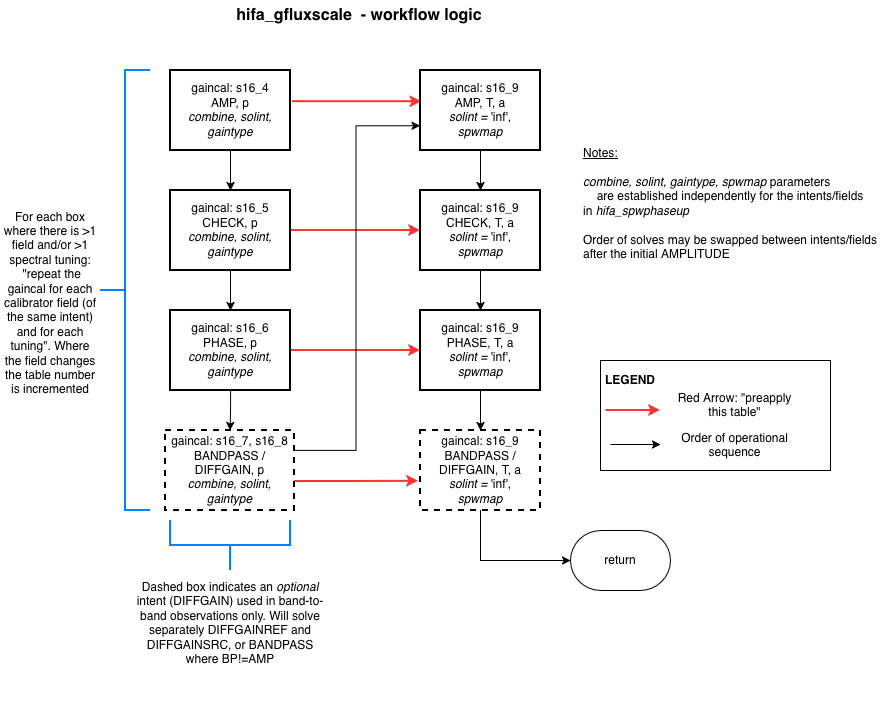

The diagram above was exported from draw.io. Its source (the exported page's mxGraphModel, read from the mxfile embedded in the PNG):
<mxGraphModel dx="1818" dy="1298" grid="1" gridSize="10" guides="1" tooltips="1" connect="1" arrows="1" fold="1" page="1" pageScale="1" pageWidth="1000" pageHeight="800" math="0" shadow="0">
  <root>
    <mxCell id="0" />
    <mxCell id="1" parent="0" />
    <mxCell id="7vR_h1X6vSAxw_6vInkE-1" parent="1" style="text;html=1;align=center;verticalAlign=middle;whiteSpace=wrap;rounded=0;" value="&lt;b&gt;&lt;font style=&quot;font-size: 16px;&quot;&gt;hifa_gfluxscale&amp;nbsp; - workflow logic&lt;/font&gt;&lt;/b&gt;" vertex="1">
      <mxGeometry height="30" width="510" x="144" y="30" as="geometry" />
    </mxCell>
    <mxCell id="7vR_h1X6vSAxw_6vInkE-2" edge="1" parent="1" source="7vR_h1X6vSAxw_6vInkE-4" style="edgeStyle=orthogonalEdgeStyle;rounded=0;orthogonalLoop=1;jettySize=auto;html=1;" target="7vR_h1X6vSAxw_6vInkE-7" value="">
      <mxGeometry relative="1" as="geometry" />
    </mxCell>
    <mxCell id="7vR_h1X6vSAxw_6vInkE-3" edge="1" parent="1" source="7vR_h1X6vSAxw_6vInkE-4" style="edgeStyle=orthogonalEdgeStyle;rounded=0;orthogonalLoop=1;jettySize=auto;html=1;entryX=0.01;entryY=0.39;entryDx=0;entryDy=0;entryPerimeter=0;exitX=1.017;exitY=0.39;exitDx=0;exitDy=0;exitPerimeter=0;strokeWidth=2;strokeColor=#FF3333;" target="7vR_h1X6vSAxw_6vInkE-15">
      <mxGeometry relative="1" as="geometry" />
    </mxCell>
    <mxCell id="7vR_h1X6vSAxw_6vInkE-4" parent="1" style="rounded=0;whiteSpace=wrap;html=1;strokeWidth=2;" value="&lt;div&gt;gaincal: s16_4&lt;/div&gt;&lt;div&gt;AMP, p&lt;/div&gt;&lt;div&gt;&lt;i&gt;combine, solint, gaintype&lt;br&gt;&lt;/i&gt;&lt;/div&gt;" vertex="1">
      <mxGeometry height="80" width="120" x="210" y="100" as="geometry" />
    </mxCell>
    <mxCell id="7vR_h1X6vSAxw_6vInkE-5" edge="1" parent="1" source="7vR_h1X6vSAxw_6vInkE-7" style="edgeStyle=orthogonalEdgeStyle;rounded=0;orthogonalLoop=1;jettySize=auto;html=1;" target="7vR_h1X6vSAxw_6vInkE-10" value="">
      <mxGeometry relative="1" as="geometry" />
    </mxCell>
    <mxCell id="7vR_h1X6vSAxw_6vInkE-6" edge="1" parent="1" source="7vR_h1X6vSAxw_6vInkE-7" style="edgeStyle=orthogonalEdgeStyle;rounded=0;orthogonalLoop=1;jettySize=auto;html=1;entryX=0;entryY=0.5;entryDx=0;entryDy=0;strokeWidth=2;strokeColor=#FF3333;" target="7vR_h1X6vSAxw_6vInkE-17">
      <mxGeometry relative="1" as="geometry" />
    </mxCell>
    <mxCell id="7vR_h1X6vSAxw_6vInkE-7" parent="1" style="rounded=0;whiteSpace=wrap;html=1;strokeWidth=2;strokeColor=#000000;" value="&lt;div&gt;gaincal: s16_5&lt;/div&gt;&lt;div&gt;CHECK, p&lt;/div&gt;&lt;div&gt;&lt;i&gt;combine, solint, gaintype&lt;br&gt;&lt;/i&gt;&lt;/div&gt;" vertex="1">
      <mxGeometry height="80" width="120" x="210" y="220" as="geometry" />
    </mxCell>
    <mxCell id="7vR_h1X6vSAxw_6vInkE-8" edge="1" parent="1" source="7vR_h1X6vSAxw_6vInkE-10" style="edgeStyle=orthogonalEdgeStyle;rounded=0;orthogonalLoop=1;jettySize=auto;html=1;" target="7vR_h1X6vSAxw_6vInkE-13" value="">
      <mxGeometry relative="1" as="geometry" />
    </mxCell>
    <mxCell id="7vR_h1X6vSAxw_6vInkE-9" edge="1" parent="1" source="7vR_h1X6vSAxw_6vInkE-10" style="edgeStyle=orthogonalEdgeStyle;rounded=0;orthogonalLoop=1;jettySize=auto;html=1;entryX=0;entryY=0.5;entryDx=0;entryDy=0;strokeColor=#FF3333;strokeWidth=2;" target="7vR_h1X6vSAxw_6vInkE-19">
      <mxGeometry relative="1" as="geometry" />
    </mxCell>
    <mxCell id="7vR_h1X6vSAxw_6vInkE-10" parent="1" style="rounded=0;whiteSpace=wrap;html=1;strokeWidth=2;strokeColor=#000000;" value="&lt;div&gt;gaincal: s16_6&lt;/div&gt;&lt;div&gt;PHASE, p&lt;/div&gt;&lt;div&gt;&lt;i&gt;combine, solint, gaintype&lt;br&gt;&lt;/i&gt;&lt;/div&gt;" vertex="1">
      <mxGeometry height="80" width="120" x="210" y="340" as="geometry" />
    </mxCell>
    <mxCell id="7vR_h1X6vSAxw_6vInkE-11" edge="1" parent="1" style="edgeStyle=orthogonalEdgeStyle;rounded=0;orthogonalLoop=1;jettySize=auto;html=1;entryX=-0.004;entryY=0.692;entryDx=0;entryDy=0;entryPerimeter=0;" target="7vR_h1X6vSAxw_6vInkE-15">
      <mxGeometry relative="1" as="geometry">
        <mxPoint x="330" y="480" as="sourcePoint" />
      </mxGeometry>
    </mxCell>
    <mxCell id="7vR_h1X6vSAxw_6vInkE-12" edge="1" parent="1" style="edgeStyle=orthogonalEdgeStyle;rounded=0;orthogonalLoop=1;jettySize=auto;html=1;entryX=-0.016;entryY=0.635;entryDx=0;entryDy=0;entryPerimeter=0;strokeWidth=2;strokeColor=#FF3333;" target="7vR_h1X6vSAxw_6vInkE-20">
      <mxGeometry relative="1" as="geometry">
        <Array as="points">
          <mxPoint x="330" y="511" />
          <mxPoint x="396" y="511" />
        </Array>
        <mxPoint x="330" y="510" as="sourcePoint" />
      </mxGeometry>
    </mxCell>
    <mxCell id="7vR_h1X6vSAxw_6vInkE-13" parent="1" style="rounded=0;whiteSpace=wrap;html=1;strokeWidth=2;dashed=1;strokeColor=#000000;" value="&lt;div&gt;gaincal: s16_7, s16_8&lt;/div&gt;&lt;div&gt;BANDPASS / DIFFGAIN, p&lt;/div&gt;&lt;div&gt;&lt;i&gt;combine, solint, gaintype&lt;br&gt;&lt;/i&gt;&lt;/div&gt;" vertex="1">
      <mxGeometry height="80" width="129" x="205" y="460" as="geometry" />
    </mxCell>
    <mxCell id="7vR_h1X6vSAxw_6vInkE-14" edge="1" parent="1" source="7vR_h1X6vSAxw_6vInkE-15" style="edgeStyle=orthogonalEdgeStyle;rounded=0;orthogonalLoop=1;jettySize=auto;html=1;" target="7vR_h1X6vSAxw_6vInkE-17" value="">
      <mxGeometry relative="1" as="geometry" />
    </mxCell>
    <mxCell id="7vR_h1X6vSAxw_6vInkE-15" parent="1" style="rounded=0;whiteSpace=wrap;html=1;strokeWidth=2;" value="&lt;div&gt;gaincal: s16_9&lt;/div&gt;&lt;div&gt;AMP, T, a&lt;/div&gt;&lt;div&gt;&lt;i&gt;solint = &lt;/i&gt;'inf',&lt;/div&gt;&lt;div&gt;&lt;i&gt;spwmap&lt;br&gt;&lt;/i&gt;&lt;/div&gt;" vertex="1">
      <mxGeometry height="80" width="120" x="460" y="100" as="geometry" />
    </mxCell>
    <mxCell id="7vR_h1X6vSAxw_6vInkE-16" edge="1" parent="1" source="7vR_h1X6vSAxw_6vInkE-17" style="edgeStyle=orthogonalEdgeStyle;rounded=0;orthogonalLoop=1;jettySize=auto;html=1;" target="7vR_h1X6vSAxw_6vInkE-19" value="">
      <mxGeometry relative="1" as="geometry" />
    </mxCell>
    <mxCell id="7vR_h1X6vSAxw_6vInkE-17" parent="1" style="rounded=0;whiteSpace=wrap;html=1;strokeWidth=2;strokeColor=#000000;" value="&lt;div&gt;gaincal: s16_9&lt;/div&gt;&lt;div&gt;CHECK, T, a&lt;/div&gt;&lt;div&gt;&lt;i&gt;solint = &lt;/i&gt;'inf',&lt;/div&gt;&lt;div&gt;&lt;i&gt;spwmap&lt;br&gt;&lt;/i&gt;&lt;/div&gt;" vertex="1">
      <mxGeometry height="80" width="120" x="460" y="220" as="geometry" />
    </mxCell>
    <mxCell id="7vR_h1X6vSAxw_6vInkE-18" edge="1" parent="1" source="7vR_h1X6vSAxw_6vInkE-19" style="edgeStyle=orthogonalEdgeStyle;rounded=0;orthogonalLoop=1;jettySize=auto;html=1;" target="7vR_h1X6vSAxw_6vInkE-20" value="">
      <mxGeometry relative="1" as="geometry" />
    </mxCell>
    <mxCell id="7vR_h1X6vSAxw_6vInkE-19" parent="1" style="rounded=0;whiteSpace=wrap;html=1;strokeWidth=2;strokeColor=#000000;" value="&lt;div&gt;gaincal: s16_9&lt;/div&gt;&lt;div&gt;PHASE, T, a&lt;/div&gt;&lt;div&gt;&lt;i&gt;solint = &lt;/i&gt;'inf',&lt;/div&gt;&lt;div&gt;&lt;i&gt;spwmap&lt;br&gt;&lt;/i&gt;&lt;/div&gt;" vertex="1">
      <mxGeometry height="80" width="120" x="460" y="340" as="geometry" />
    </mxCell>
    <mxCell id="7vR_h1X6vSAxw_6vInkE-20" parent="1" style="rounded=0;whiteSpace=wrap;html=1;strokeWidth=2;strokeColor=#000000;dashed=1;" value="&lt;div&gt;gaincal: s16_9&lt;/div&gt;&lt;div&gt;BANDPASS /DIFFGAIN, T, a&lt;/div&gt;&lt;div&gt;&lt;i&gt;solint = &lt;/i&gt;'inf',&lt;/div&gt;&lt;div&gt;&lt;i&gt;spwmap&lt;br&gt;&lt;/i&gt;&lt;/div&gt;" vertex="1">
      <mxGeometry height="80" width="120" x="460" y="460" as="geometry" />
    </mxCell>
    <mxCell id="7vR_h1X6vSAxw_6vInkE-21" parent="1" style="strokeWidth=1;html=1;shape=mxgraph.flowchart.terminator;whiteSpace=wrap;" value="return" vertex="1">
      <mxGeometry height="60" width="100" x="610" y="560" as="geometry" />
    </mxCell>
    <mxCell id="7vR_h1X6vSAxw_6vInkE-22" edge="1" parent="1" source="7vR_h1X6vSAxw_6vInkE-20" style="edgeStyle=orthogonalEdgeStyle;rounded=0;orthogonalLoop=1;jettySize=auto;html=1;entryX=0;entryY=0.5;entryDx=0;entryDy=0;entryPerimeter=0;" target="7vR_h1X6vSAxw_6vInkE-21">
      <mxGeometry relative="1" as="geometry">
        <Array as="points">
          <mxPoint x="520" y="590" />
        </Array>
      </mxGeometry>
    </mxCell>
    <mxCell id="7vR_h1X6vSAxw_6vInkE-23" parent="1" style="strokeWidth=2;html=1;shape=mxgraph.flowchart.annotation_2;align=left;labelPosition=right;pointerEvents=1;strokeColor=#007FFF;" value="" vertex="1">
      <mxGeometry height="440" width="50" x="140" y="100" as="geometry" />
    </mxCell>
    <mxCell id="7vR_h1X6vSAxw_6vInkE-24" parent="1" style="strokeWidth=2;html=1;shape=mxgraph.flowchart.annotation_2;align=left;labelPosition=right;pointerEvents=1;rotation=-90;strokeColor=#007FFF;" value="" vertex="1">
      <mxGeometry height="120" width="50" x="245" y="515" as="geometry" />
    </mxCell>
    <mxCell id="7vR_h1X6vSAxw_6vInkE-25" parent="1" style="text;html=1;align=center;verticalAlign=middle;whiteSpace=wrap;rounded=0;" value="&lt;div&gt;For each box where there is &amp;gt;1 field and/or &amp;gt;1 spectral tuning:&lt;/div&gt;&lt;div&gt;&amp;nbsp;&quot;repeat the gaincal for each calibrator field (of the same intent) and for each tuning&quot;. Where the field changes the table number is incremented&lt;/div&gt;" vertex="1">
      <mxGeometry height="185" width="100" x="40" y="240" as="geometry" />
    </mxCell>
    <mxCell id="7vR_h1X6vSAxw_6vInkE-26" parent="1" style="text;html=1;align=center;verticalAlign=middle;whiteSpace=wrap;rounded=0;" value="Dashed box indicates an &lt;i&gt;optional &lt;/i&gt;intent (DIFFGAIN) used in band-to-band observations only. Will solve separately DIFFGAINREF and DIFFGAINSRC, or BANDPASS where BP!=AMP" vertex="1">
      <mxGeometry height="185" width="200" x="169.5" y="560" as="geometry" />
    </mxCell>
    <mxCell id="7vR_h1X6vSAxw_6vInkE-27" parent="1" style="text;html=1;align=center;verticalAlign=middle;whiteSpace=wrap;rounded=0;" value="&lt;div align=&quot;left&quot;&gt;&lt;u&gt;Notes:&lt;/u&gt;&lt;/div&gt;&lt;div&gt;&lt;u&gt;&lt;br&gt;&lt;/u&gt;&lt;/div&gt;&lt;div align=&quot;left&quot;&gt;&lt;i&gt;combine, solint, gaintype, spwmap &lt;/i&gt;parameters&lt;/div&gt;&lt;div&gt;are established independently for the intents/fields&lt;br&gt;&lt;div align=&quot;left&quot;&gt;in &lt;i&gt;hifa_spwphaseup&lt;/i&gt;&lt;/div&gt;&lt;div align=&quot;left&quot;&gt;&lt;i&gt;&lt;br&gt;&lt;/i&gt;&lt;/div&gt;&lt;div align=&quot;left&quot;&gt;Order of solves may be swapped between intents/fields&lt;br&gt;after the initial AMPLITUDE&lt;/div&gt;&lt;div align=&quot;left&quot;&gt;&lt;br&gt;&lt;/div&gt;&lt;div align=&quot;left&quot;&gt;&lt;br&gt;&lt;/div&gt;&lt;/div&gt;" vertex="1">
      <mxGeometry height="185" width="300" x="620" y="155" as="geometry" />
    </mxCell>
    <mxCell id="7vR_h1X6vSAxw_6vInkE-28" parent="1" style="rounded=0;whiteSpace=wrap;html=1;" value="" vertex="1">
      <mxGeometry height="110" width="230" x="640" y="390" as="geometry" />
    </mxCell>
    <mxCell id="7vR_h1X6vSAxw_6vInkE-29" parent="1" style="text;html=1;align=center;verticalAlign=middle;whiteSpace=wrap;rounded=0;" value="&lt;b&gt;LEGEND&lt;/b&gt;" vertex="1">
      <mxGeometry height="30" width="60" x="640" y="395" as="geometry" />
    </mxCell>
    <mxCell id="7vR_h1X6vSAxw_6vInkE-30" edge="1" parent="1" style="edgeStyle=orthogonalEdgeStyle;rounded=0;orthogonalLoop=1;jettySize=auto;html=1;exitX=1.017;exitY=0.39;exitDx=0;exitDy=0;exitPerimeter=0;strokeWidth=2;strokeColor=#FF3333;">
      <mxGeometry relative="1" as="geometry">
        <mxPoint x="645.5" y="440" as="sourcePoint" />
        <mxPoint x="700" y="440" as="targetPoint" />
      </mxGeometry>
    </mxCell>
    <mxCell id="7vR_h1X6vSAxw_6vInkE-31" edge="1" parent="1" style="edgeStyle=orthogonalEdgeStyle;rounded=0;orthogonalLoop=1;jettySize=auto;html=1;">
      <mxGeometry relative="1" as="geometry">
        <Array as="points">
          <mxPoint x="650" y="474" />
        </Array>
        <mxPoint x="650" y="474" as="sourcePoint" />
        <mxPoint x="700" y="474" as="targetPoint" />
      </mxGeometry>
    </mxCell>
    <mxCell id="7vR_h1X6vSAxw_6vInkE-32" parent="1" style="text;html=1;align=center;verticalAlign=middle;whiteSpace=wrap;rounded=0;" value="Red Arrow: &quot;preapply this table&quot;" vertex="1">
      <mxGeometry height="30" width="125" x="712" y="420" as="geometry" />
    </mxCell>
    <mxCell id="7vR_h1X6vSAxw_6vInkE-33" parent="1" style="text;html=1;align=center;verticalAlign=middle;whiteSpace=wrap;rounded=0;" value="Order of operational sequence" vertex="1">
      <mxGeometry height="30" width="125" x="712" y="460" as="geometry" />
    </mxCell>
  </root>
</mxGraphModel>